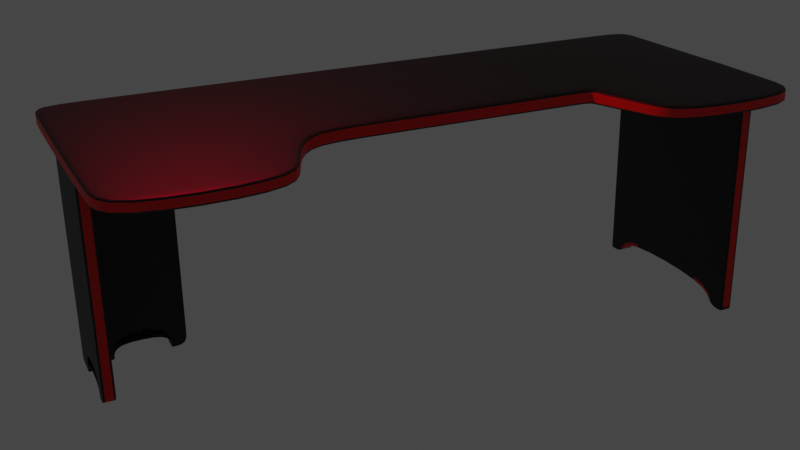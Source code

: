 # Source: table.blend  (saved by Blender 3.0.42; exported with 4.5.12 LTS)
import bpy
from mathutils import Matrix  # noqa: F401  (used for matrix-valued properties, if any)

bpy.ops.wm.read_factory_settings(use_empty=True)
scene = bpy.context.scene
scene.name = 'Scene'

# ---- collections
col_collection = bpy.data.collections.new('Collection'); scene.collection.children.link(col_collection)

# ---- materials (node trees are filled in below, after node groups)
mat_material_001 = bpy.data.materials.new('Material.001')
mat_material_001.use_transparent_shadow = False
mat_x = bpy.data.materials.new('Материал')
mat_x.use_transparent_shadow = False

# ---- material node trees
mat_material_001.use_nodes = True; mat_material_001.node_tree.nodes.clear()
_N = mat_material_001.node_tree.nodes; _L = mat_material_001.node_tree.links
n0 = _N.new('ShaderNodeBsdfPrincipled'); n0.name = 'Principled BSDF'; n0.location = (10, 300)
n0.distribution = 'GGX'
n0.subsurface_method = 'RANDOM_WALK_SKIN'
n0.inputs[0].default_value = (0.0, 0.0, 0.0, 1.0)
n0.inputs[3].default_value = 1.45
n0.inputs[27].default_value = (0.0, 0.0, 0.0, 1.0)
n0.inputs[28].default_value = 1.0
n1 = _N.new('ShaderNodeOutputMaterial'); n1.name = 'Material Output'; n1.location = (300, 300)
_L.new(n0.outputs[0], n1.inputs[0])
n1.is_active_output = True
mat_x.use_nodes = True; mat_x.node_tree.nodes.clear()
_N = mat_x.node_tree.nodes; _L = mat_x.node_tree.links
n0 = _N.new('ShaderNodeBsdfPrincipled'); n0.name = 'Principled BSDF'; n0.location = (10, 300)
n0.distribution = 'GGX'
n0.subsurface_method = 'RANDOM_WALK_SKIN'
n0.inputs[0].default_value = (0.8, 0.0, 0.0, 1.0)
n0.inputs[3].default_value = 1.45
n0.inputs[27].default_value = (0.0, 0.0, 0.0, 1.0)
n0.inputs[28].default_value = 1.0
n1 = _N.new('ShaderNodeOutputMaterial'); n1.name = 'Material Output'; n1.location = (300, 300)
_L.new(n0.outputs[0], n1.inputs[0])
n1.is_active_output = True

# ---- world
world_world = bpy.data.worlds.new('World'); scene.world = world_world
world_world.use_nodes = True; world_world.node_tree.nodes.clear()
_N = world_world.node_tree.nodes; _L = world_world.node_tree.links
n0 = _N.new('ShaderNodeOutputWorld'); n0.name = 'World Output'; n0.location = (300, 300)
n1 = _N.new('ShaderNodeBackground'); n1.name = 'Background'; n1.location = (10, 300)
n1.inputs[0].default_value = (0.05088, 0.05088, 0.05088, 1.0)
_L.new(n1.outputs[0], n0.inputs[0])
n0.is_active_output = True
world_world.color = (0.05088, 0.05088, 0.05088)
world_world.use_sun_shadow = False
world_world.sun_shadow_jitter_overblur = 0.0

# ---- cameras
cam_camera = bpy.data.cameras.new('Camera')
cam_camera.clip_end = 100.0
cam_camera.ortho_scale = 7.314

# ---- lights
light_light = bpy.data.lights.new('Light', 'POINT')
light_light.color = (1.0, 0.0, 0.04366)
light_light.transmission_factor = 0.0
light_light.energy = 1000.0
light_light.shadow_soft_size = 0.1
light_light.shadow_maximum_resolution = 0.006
light_light.use_absolute_resolution = True

# ---- meshes
me_cube_005 = bpy.data.meshes.new('Cube.005')
me_cube_005.from_pydata([(-1.0, -0.3805, -2.372), (-1.0, -0.3805, 1.0), (-1.0, 1.0, -2.372), (-1.0, 1.0, 1.0), (1.0, -0.3805, -2.372), (1.0, -0.3805, 1.0), (1.0, 1.0, -2.372), (1.0, 1.0, 1.0), (-15.37, 1.0, -2.372), (-15.37, 1.0, 1.0), (0.1098, 1.0, -2.372), (0.1098, 1.0, 1.0), (-15.37, 0.8227, -2.372), (-15.37, 0.8227, 1.0), (0.1098, 0.8227, -2.372), (0.1098, 0.8227, 1.0), (-15.37, 1.0, -2.141), (0.1098, 1.0, -2.141), (0.1098, 0.8227, -2.141), (-15.37, 0.8227, -2.141), (-1.0, -0.3805, -2.141), (-1.0, 1.0, -2.141), (1.0, 1.0, -2.141), (1.0, -0.3805, -2.141), (-1.0, -0.1734, -2.372), (-1.0, -0.1734, 1.0), (1.0, -0.1734, -2.372), (1.0, -0.1734, 1.0), (1.0, -0.1734, -2.141), (-1.0, -0.1734, -2.141), (-1.0, 0.6191, 1.0), (1.0, 0.6191, -2.372), (-1.0, 0.6191, -2.141), (-1.0, 0.6191, -2.372), (1.0, 0.6191, 1.0), (1.0, 0.6191, -2.141), (-3.553, 1.0, -2.372), (-3.553, 1.0, 1.0), (-3.553, 0.8227, -2.372), (-3.553, 0.8227, 1.0), (-3.553, 0.8227, -2.141), (-3.553, 1.0, -2.141), (-12.75, 1.0, -2.372), (-12.75, 0.8227, 1.0), (-12.75, 0.8227, -2.141), (-12.75, 1.0, 1.0), (-12.75, 0.8227, -2.372), (-12.75, 1.0, -2.141), (-1.0, 0.6191, -2.139), (-1.0, -0.1734, -2.139), (1.0, 0.6191, -1.908), (1.0, -0.1734, -1.908), (-1.0, -0.1734, -1.908), (1.0, -0.1734, -2.139), (1.0, 0.6191, -2.139), (-1.0, 0.6191, -1.908), (-12.75, 0.8227, -2.139), (-3.553, 0.8227, -2.139), (-12.75, 1.0, -1.909), (-3.553, 1.0, -1.909), (-3.553, 1.0, -2.139), (-3.553, 0.8227, -1.909), (-12.75, 1.0, -2.139), (-12.75, 0.8227, -1.909), (-15.37, 1.0, 1.0), (0.1098, 1.0, 1.0), (0.1098, 0.8227, 1.0), (-15.37, 0.8227, 1.0), (-3.553, 0.8227, 1.0), (-3.553, 1.0, 1.0), (-12.75, 1.0, 1.0), (-12.75, 0.8227, 1.0), (-1.0, -0.3805, 1.0), (-1.0, 1.0, 1.0), (1.0, 1.0, 1.0), (1.0, -0.3805, 1.0), (1.0, -0.1734, 1.0), (-1.0, -0.1734, 1.0), (1.0, 0.6191, 1.0), (-1.0, 0.6191, 1.0), (-3.553, 1.0, -2.372), (-3.553, 0.8227, -2.372), (-12.75, 1.0, -2.141), (-12.75, 1.0, -2.372), (-3.553, 1.0, -2.141), (-12.75, 0.8227, -2.372), (-12.75, 0.8227, -2.141), (-3.553, 0.8227, -2.141), (1.0, 0.6191, -2.141), (1.0, -0.1734, -2.141), (1.0, 0.6191, -2.372), (-1.0, 0.6191, -2.372), (-1.0, -0.1734, -2.141), (-1.0, -0.1734, -2.372), (-1.0, 0.6191, -2.141), (1.0, -0.1734, -2.372), (-1.0, 1.0, 1.0), (1.0, 1.0, -2.372), (-1.0, 1.0, -2.141), (-1.0, 1.0, -2.372), (1.0, 1.0, 1.0), (1.0, 1.0, -2.141), (1.0, 1.0, 1.0), (-1.0, 1.0, 1.0), (0.02527, 1.0, 1.0), (0.02527, 0.8227, -2.372), (0.02527, 1.0, -2.141), (0.02527, 1.0, -2.372), (0.02527, 0.8227, 1.0), (0.02527, 0.8227, -2.141), (0.02527, 0.8227, 1.0), (0.02527, 1.0, 1.0), (0.1098, 1.0, -2.141), (0.1098, 0.8227, -2.141), (-15.37, 0.8227, -2.141), (-3.553, 0.8227, -2.141), (-3.553, 1.0, -2.141), (-12.75, 1.0, -2.141), (-12.75, 0.8227, -2.141), (-15.37, 1.0, -2.141), (0.02527, 1.0, -2.141), (0.02527, 0.8227, -2.141), (-1.0, 1.0, -2.141), (1.0, 1.0, -2.141), (1.0, -0.3805, -2.141), (1.0, -0.1734, -2.141), (-1.0, -0.1734, -2.141), (1.0, 0.6191, -2.141), (-1.0, 0.6191, -2.141), (-1.0, -0.3805, -2.141), (-1.0, 1.0, -2.141), (1.0, 1.0, -2.141), (1.0, 1.0, -2.372), (1.0, 1.0, 1.0), (1.0, -0.3805, -2.372), (1.0, -0.3805, 1.0), (1.0, -0.3805, -2.141), (1.0, 1.0, -2.141), (1.0, -0.1734, 1.0), (1.0, -0.1734, -2.372), (1.0, 0.6191, -2.372), (1.0, 0.6191, 1.0), (1.0, -0.1734, -2.139), (1.0, 0.6191, -2.139), (1.0, -0.3805, 1.0), (1.0, 1.0, 1.0), (1.0, -0.1734, -2.372), (1.0, 0.6191, -2.372), (1.0, 1.0, 1.0), (1.0, 1.0, -2.372), (1.0, 1.0, -2.141), (1.0, -0.3805, -2.141), (-1.0, 1.0, -2.372), (-1.0, -0.3805, 1.0), (-1.0, -0.3805, -2.141), (-1.0, -0.1734, -2.372), (-1.0, 0.6191, -2.372), (-1.0, -0.1734, -2.139), (-1.0, 0.6191, -2.139), (-1.0, -0.3805, 1.0), (-1.0, 0.6191, -2.372), (-1.0, 1.0, -2.372), (-1.0, -0.3805, -2.141), (-1.0, 1.0, 1.0), (-1.0, -0.3805, -2.372), (-1.0, 1.0, -2.141), (-1.0, -0.1734, 1.0), (-1.0, 0.6191, 1.0), (-1.0, 1.0, 1.0), (-1.0, -0.1734, -2.372), (-1.0, 1.0, 1.0), (-1.0, 1.0, -2.141), (0.1098, 0.8227, -2.372), (0.1098, 0.8227, 1.0), (-15.37, 0.8227, -2.372), (-15.37, 0.8227, 1.0), (-15.37, 0.8227, -2.141), (0.1098, 0.8227, -2.141), (-3.553, 0.8227, 1.0), (-3.553, 0.8227, -2.372), (-12.75, 0.8227, 1.0), (-12.75, 0.8227, -2.372), (-3.553, 0.8227, -2.139), (-12.75, 0.8227, -2.139), (-15.37, 0.8227, 1.0), (0.1098, 0.8227, 1.0), (-12.75, 0.8227, -2.372), (-3.553, 0.8227, -2.372), (0.02527, 0.8227, -2.372), (0.02527, 0.8227, 1.0), (0.1098, 0.8227, -2.141), (-15.37, 0.8227, -2.141), (0.1098, 1.0, -2.372), (-15.37, 1.0, 1.0), (-15.37, 1.0, -2.141), (-3.553, 1.0, -2.372), (-12.75, 1.0, -2.372), (-3.553, 1.0, -2.139), (-12.75, 1.0, -2.139), (-15.37, 1.0, 1.0), (-3.553, 1.0, -2.372), (0.02527, 1.0, -2.372), (-15.37, 1.0, -2.141), (0.1098, 1.0, 1.0), (-15.37, 1.0, -2.372), (0.1098, 1.0, -2.141), (-3.553, 1.0, 1.0), (-12.75, 1.0, 1.0), (0.1098, 1.0, 1.0), (-12.75, 1.0, -2.372), (0.02527, 1.0, 1.0), (0.1098, 1.0, -2.141)], [], [(103, 96, 3, 73), (145, 133, 7, 74), (76, 27, 5, 75), (159, 153, 1, 72), (139, 26, 4, 134), (166, 25, 1, 153), (111, 104, 11, 65), (185, 173, 15, 66), (71, 43, 13, 67), (199, 193, 9, 64), (181, 46, 12, 174), (207, 45, 9, 193), (204, 194, 16, 8), (46, 44, 19, 12), (172, 177, 18, 14), (107, 106, 17, 10), (164, 154, 20, 0), (26, 28, 23, 4), (132, 137, 22, 6), (99, 98, 21, 2), (0, 20, 29, 24), (90, 88, 50, 54), (167, 30, 25, 166), (93, 92, 52, 49), (78, 34, 27, 76), (72, 1, 25, 77), (102, 100, 34, 78), (149, 97, 31, 140), (170, 96, 30, 167), (97, 101, 35, 31), (83, 82, 58, 62), (77, 25, 30, 79), (147, 90, 54, 143), (105, 109, 40, 38), (210, 104, 37, 206), (188, 105, 38, 179), (110, 108, 39, 68), (70, 45, 37, 69), (64, 9, 45, 70), (8, 16, 47, 42), (88, 89, 51, 50), (206, 37, 45, 207), (187, 81, 57, 182), (68, 39, 43, 71), (54, 50, 51, 53), (143, 54, 53, 142), (49, 52, 55, 48), (62, 58, 59, 60), (57, 61, 63, 56), (182, 57, 56, 183), (92, 94, 55, 52), (82, 84, 59, 58), (86, 85, 56, 63), (89, 95, 53, 51), (94, 91, 48, 55), (84, 80, 60, 59), (87, 86, 63, 61), (81, 87, 61, 57), (209, 83, 62, 198), (169, 93, 49, 157), (115, 68, 71, 118), (119, 64, 70, 117), (117, 70, 69, 116), (121, 110, 68, 115), (202, 199, 64, 119), (118, 71, 67, 114), (190, 185, 66, 113), (120, 111, 65, 112), (126, 77, 79, 128), (131, 102, 78, 127), (129, 72, 77, 126), (127, 78, 76, 125), (162, 159, 72, 129), (125, 76, 75, 124), (150, 145, 74, 123), (130, 103, 73, 122), (196, 42, 83, 209), (38, 40, 87, 81), (40, 44, 86, 87), (41, 36, 80, 84), (44, 46, 85, 86), (47, 41, 84, 82), (179, 38, 81, 187), (42, 47, 82, 83), (155, 24, 93, 169), (32, 33, 91, 94), (28, 26, 95, 89), (29, 32, 94, 92), (35, 28, 89, 88), (140, 31, 90, 147), (24, 29, 92, 93), (31, 35, 88, 90), (128, 79, 103, 130), (123, 74, 102, 131), (6, 22, 101, 97), (163, 3, 96, 170), (132, 6, 97, 149), (74, 7, 100, 102), (33, 32, 98, 99), (79, 30, 96, 103), (116, 69, 111, 120), (113, 66, 110, 121), (66, 15, 108, 110), (172, 14, 105, 188), (203, 11, 104, 210), (14, 18, 109, 105), (36, 41, 106, 107), (69, 37, 104, 111), (18, 113, 121, 109), (41, 116, 120, 106), (106, 120, 112, 17), (177, 190, 113, 18), (44, 118, 114, 19), (194, 202, 119, 16), (109, 121, 115, 40), (47, 117, 116, 41), (16, 119, 117, 47), (40, 115, 118, 44), (22, 123, 131, 101), (32, 128, 130, 98), (98, 130, 122, 21), (137, 150, 123, 22), (28, 125, 124, 23), (154, 162, 129, 20), (35, 127, 125, 28), (20, 129, 126, 29), (101, 131, 127, 35), (29, 126, 128, 32), (23, 124, 151, 136), (165, 171, 150, 137), (152, 132, 149, 161), (7, 133, 148, 100), (156, 140, 147, 160), (26, 139, 146, 95), (171, 168, 145, 150), (124, 75, 144, 151), (95, 146, 142, 53), (158, 143, 142, 157), (160, 147, 143, 158), (100, 148, 141, 34), (161, 149, 140, 156), (34, 141, 138, 27), (152, 165, 137, 132), (4, 23, 136, 134), (27, 138, 135, 5), (155, 139, 134, 164), (75, 5, 135, 144), (168, 163, 133, 145), (73, 3, 163, 168), (24, 155, 164, 0), (2, 21, 165, 152), (99, 161, 156, 33), (91, 160, 158, 48), (48, 158, 157, 49), (122, 73, 168, 171), (33, 156, 160, 91), (2, 152, 161, 99), (21, 122, 171, 165), (136, 151, 162, 154), (133, 163, 170, 148), (139, 155, 169, 146), (151, 144, 159, 162), (146, 169, 157, 142), (148, 170, 167, 141), (141, 167, 166, 138), (134, 136, 154, 164), (138, 166, 153, 135), (144, 135, 153, 159), (19, 114, 191, 176), (205, 211, 190, 177), (15, 173, 189, 108), (192, 172, 188, 201), (195, 179, 187, 200), (46, 181, 186, 85), (211, 208, 185, 190), (114, 67, 184, 191), (85, 186, 183, 56), (197, 182, 183, 198), (200, 187, 182, 197), (39, 178, 180, 43), (201, 188, 179, 195), (108, 189, 178, 39), (192, 205, 177, 172), (12, 19, 176, 174), (43, 180, 175, 13), (196, 181, 174, 204), (67, 13, 175, 184), (208, 203, 173, 185), (65, 11, 203, 208), (42, 196, 204, 8), (10, 17, 205, 192), (107, 201, 195, 36), (80, 200, 197, 60), (60, 197, 198, 62), (112, 65, 208, 211), (36, 195, 200, 80), (10, 192, 201, 107), (17, 112, 211, 205), (176, 191, 202, 194), (173, 203, 210, 189), (181, 196, 209, 186), (191, 184, 199, 202), (186, 209, 198, 183), (178, 206, 207, 180), (189, 210, 206, 178), (174, 176, 194, 204), (180, 207, 193, 175), (184, 175, 193, 199)])
me_cube_005.polygons.foreach_set('material_index', [0, 0, 0, 0, 0, 0, 0, 0, 0, 0, 0, 0, 0, 0, 0, 0, 0, 0, 0, 0, 0, 0, 0, 0, 0, 0, 0, 0, 0, 0, 0, 0, 0, 0, 0, 0, 0, 0, 0, 0, 0, 0, 0, 0, 0, 0, 0, 0, 0, 0, 0, 0, 0, 0, 0, 0, 0, 0, 0, 0, 0, 0, 0, 0, 0, 0, 0, 0, 0, 0, 0, 0, 0, 0, 0, 0, 0, 0, 0, 0, 0, 0, 0, 0, 0, 1, 0, 0, 0, 0, 0, 0, 0, 0, 0, 0, 0, 0, 0, 0, 0, 0, 0, 0, 0, 0, 0, 0, 0, 0, 0, 0, 0, 0, 0, 0, 0, 0, 0, 0, 0, 0, 0, 0, 0, 0, 0, 0, 0, 0, 0, 0, 0, 0, 0, 0, 0, 1, 1, 0, 1, 0, 0, 0, 0, 1, 0, 0, 0, 0, 0, 0, 0, 0, 0, 0, 0, 0, 1, 0, 0, 1, 1, 1, 1, 1, 1, 1, 0, 0, 0, 0, 0, 0, 0, 0, 0, 1, 1, 0, 1, 0, 0, 0, 0, 1, 0, 0, 0, 0, 0, 0, 0, 0, 0, 0, 0, 0, 1, 0, 0, 1, 1, 1, 1, 1, 1, 1])
_uv = me_cube_005.uv_layers.new(name='UVMap')
_uv.uv.foreach_set('vector', [0.875, 0.5, 0.875, 0.5, 0.875, 0.5, 0.875, 0.5, 0.625, 0.5, 0.625, 0.5, 0.625, 0.5, 0.625, 0.5, 0.625, 0.7125, 0.625, 0.7125, 0.625, 0.75, 0.625, 0.75, 0.875, 0.75, 0.875, 0.75, 0.875, 0.75, 0.875, 0.75, 0.375, 0.7125, 0.375, 0.7125, 0.375, 0.75, 0.375, 0.75, 0.875, 0.7125, 0.875, 0.7125, 0.875, 0.75, 0.875, 0.75, 0.875, 0.5014, 0.875, 0.5014, 0.875, 0.5, 0.875, 0.5, 0.625, 0.5, 0.625, 0.5, 0.625, 0.5, 0.625, 0.5, 0.625, 0.7077, 0.625, 0.7077, 0.625, 0.75, 0.625, 0.75, 0.875, 0.75, 0.875, 0.75, 0.875, 0.75, 0.875, 0.75, 0.375, 0.7077, 0.375, 0.7077, 0.375, 0.75, 0.375, 0.75, 0.875, 0.7077, 0.875, 0.7077, 0.875, 0.75, 0.875, 0.75, 0.375, 1.0, 0.3921, 1.0, 0.3921, 1.0, 0.375, 1.0, 0.375, 0.7077, 0.3921, 0.7077, 0.3921, 0.75, 0.375, 0.75, 0.375, 0.5, 0.3921, 0.5, 0.3921, 0.5, 0.375, 0.5, 0.375, 0.2486, 0.3921, 0.2486, 0.3921, 0.25, 0.375, 0.25, 0.375, 1.0, 0.3921, 1.0, 0.3921, 1.0, 0.375, 1.0, 0.375, 0.7125, 0.3921, 0.7125, 0.3921, 0.75, 0.375, 0.75, 0.375, 0.5, 0.3921, 0.5, 0.3921, 0.5, 0.375, 0.5, 0.375, 0.25, 0.3921, 0.25, 0.3921, 0.25, 0.375, 0.25, 0.375, 0.0, 0.3921, 0.0, 0.3921, 0.0375, 0.375, 0.0375, 0.3577, 0.569, 0.3749, 0.569, 0.3921, 0.569, 0.375, 0.569, 0.875, 0.569, 0.875, 0.569, 0.875, 0.7125, 0.875, 0.7125, 0.3577, 0.0375, 0.3749, 0.0375, 0.3921, 0.0375, 0.375, 0.0375, 0.625, 0.569, 0.625, 0.569, 0.625, 0.7125, 0.625, 0.7125, 0.625, 0.0, 0.625, 0.0, 0.625, 0.0375, 0.625, 0.0375, 0.625, 0.5, 0.625, 0.5, 0.625, 0.569, 0.625, 0.569, 0.375, 0.5, 0.375, 0.5, 0.375, 0.569, 0.375, 0.569, 0.875, 0.5, 0.875, 0.5, 0.875, 0.569, 0.875, 0.569, 0.375, 0.5, 0.3921, 0.5, 0.3921, 0.569, 0.375, 0.569, 0.3577, 0.04232, 0.3748, 0.04232, 0.3921, 0.04232, 0.375, 0.04232, 0.625, 0.0375, 0.625, 0.0375, 0.625, 0.181, 0.625, 0.181, 0.375, 0.569, 0.375, 0.569, 0.375, 0.569, 0.375, 0.569, 0.375, 0.5014, 0.3921, 0.5014, 0.3921, 0.5592, 0.375, 0.5592, 0.875, 0.5014, 0.875, 0.5014, 0.875, 0.5592, 0.875, 0.5592, 0.375, 0.5014, 0.375, 0.5014, 0.375, 0.5592, 0.375, 0.5592, 0.625, 0.5014, 0.625, 0.5014, 0.625, 0.5592, 0.625, 0.5592, 0.625, 0.04232, 0.625, 0.04232, 0.625, 0.1908, 0.625, 0.1908, 0.625, 0.0, 0.625, 0.0, 0.625, 0.04232, 0.625, 0.04232, 0.375, 0.0, 0.3921, 0.0, 0.3921, 0.04232, 0.375, 0.04232, 0.3921, 0.569, 0.3921, 0.7125, 0.3921, 0.7125, 0.3921, 0.569, 0.875, 0.5592, 0.875, 0.5592, 0.875, 0.7077, 0.875, 0.7077, 0.375, 0.5592, 0.375, 0.5592, 0.375, 0.5592, 0.375, 0.5592, 0.625, 0.5592, 0.625, 0.5592, 0.625, 0.7077, 0.625, 0.7077, 0.375, 0.569, 0.3921, 0.569, 0.3921, 0.7125, 0.375, 0.7125, 0.375, 0.569, 0.375, 0.569, 0.375, 0.7125, 0.375, 0.7125, 0.375, 0.0375, 0.3921, 0.0375, 0.3921, 0.181, 0.375, 0.181, 0.375, 0.04232, 0.3921, 0.04232, 0.3921, 0.1908, 0.375, 0.1908, 0.375, 0.5592, 0.3921, 0.5592, 0.3921, 0.7077, 0.375, 0.7077, 0.375, 0.5592, 0.375, 0.5592, 0.375, 0.7077, 0.375, 0.7077, 0.3921, 0.0375, 0.3921, 0.181, 0.3921, 0.181, 0.3921, 0.0375, 0.3921, 0.04232, 0.3921, 0.1908, 0.3921, 0.1908, 0.3921, 0.04232, 0.3748, 0.7077, 0.3577, 0.7077, 0.375, 0.7077, 0.3921, 0.7077, 0.3749, 0.7125, 0.3577, 0.7125, 0.375, 0.7125, 0.3921, 0.7125, 0.3749, 0.181, 0.3577, 0.181, 0.375, 0.181, 0.3921, 0.181, 0.3748, 0.1908, 0.3577, 0.1908, 0.375, 0.1908, 0.3921, 0.1908, 0.3921, 0.5592, 0.3921, 0.7077, 0.3921, 0.7077, 0.3921, 0.5592, 0.3577, 0.5592, 0.3748, 0.5592, 0.3921, 0.5592, 0.375, 0.5592, 0.125, 0.7077, 0.125, 0.7077, 0.125, 0.7077, 0.125, 0.7077, 0.125, 0.7125, 0.125, 0.7125, 0.125, 0.7125, 0.125, 0.7125, 0.3921, 0.5592, 0.625, 0.5592, 0.625, 0.7077, 0.3921, 0.7077, 0.3921, 0.0, 0.625, 0.0, 0.625, 0.04232, 0.3921, 0.04232, 0.3921, 0.04232, 0.625, 0.04232, 0.625, 0.1908, 0.3921, 0.1908, 0.3921, 0.5014, 0.625, 0.5014, 0.625, 0.5592, 0.3921, 0.5592, 0.3921, 1.0, 0.625, 1.0, 0.625, 1.0, 0.3921, 1.0, 0.3921, 0.7077, 0.625, 0.7077, 0.625, 0.75, 0.3921, 0.75, 0.3921, 0.5, 0.625, 0.5, 0.625, 0.5, 0.3921, 0.5, 0.3921, 0.2486, 0.625, 0.2486, 0.625, 0.25, 0.3921, 0.25, 0.3921, 0.0375, 0.625, 0.0375, 0.625, 0.181, 0.3921, 0.181, 0.3921, 0.5, 0.625, 0.5, 0.625, 0.569, 0.3921, 0.569, 0.3921, 0.0, 0.625, 0.0, 0.625, 0.0375, 0.3921, 0.0375, 0.3921, 0.569, 0.625, 0.569, 0.625, 0.7125, 0.3921, 0.7125, 0.3921, 1.0, 0.625, 1.0, 0.625, 1.0, 0.3921, 1.0, 0.3921, 0.7125, 0.625, 0.7125, 0.625, 0.75, 0.3921, 0.75, 0.3921, 0.5, 0.625, 0.5, 0.625, 0.5, 0.3921, 0.5, 0.3921, 0.25, 0.625, 0.25, 0.625, 0.25, 0.3921, 0.25, 0.125, 0.7077, 0.125, 0.7077, 0.125, 0.7077, 0.125, 0.7077, 0.375, 0.5592, 0.3921, 0.5592, 0.3921, 0.5592, 0.375, 0.5592, 0.3921, 0.5592, 0.3921, 0.7077, 0.3921, 0.7077, 0.3921, 0.5592, 0.3921, 0.1908, 0.375, 0.1908, 0.375, 0.1908, 0.3921, 0.1908, 0.3921, 0.7077, 0.375, 0.7077, 0.375, 0.7077, 0.3921, 0.7077, 0.3921, 0.04232, 0.3921, 0.1908, 0.3921, 0.1908, 0.3921, 0.04232, 0.375, 0.5592, 0.375, 0.5592, 0.375, 0.5592, 0.375, 0.5592, 0.375, 0.04232, 0.3921, 0.04232, 0.3921, 0.04232, 0.375, 0.04232, 0.125, 0.7125, 0.125, 0.7125, 0.125, 0.7125, 0.125, 0.7125, 0.3921, 0.181, 0.375, 0.181, 0.375, 0.181, 0.3921, 0.181, 0.3921, 0.7125, 0.375, 0.7125, 0.375, 0.7125, 0.3921, 0.7125, 0.3921, 0.0375, 0.3921, 0.181, 0.3921, 0.181, 0.3921, 0.0375, 0.3921, 0.569, 0.3921, 0.7125, 0.3921, 0.7125, 0.3921, 0.569, 0.375, 0.569, 0.375, 0.569, 0.375, 0.569, 0.375, 0.569, 0.375, 0.0375, 0.3921, 0.0375, 0.3921, 0.0375, 0.375, 0.0375, 0.375, 0.569, 0.3921, 0.569, 0.3921, 0.569, 0.375, 0.569, 0.3921, 0.181, 0.625, 0.181, 0.625, 0.25, 0.3921, 0.25, 0.3921, 0.5, 0.625, 0.5, 0.625, 0.5, 0.3921, 0.5, 0.375, 0.5, 0.3921, 0.5, 0.3921, 0.5, 0.375, 0.5, 0.875, 0.5, 0.875, 0.5, 0.875, 0.5, 0.875, 0.5, 0.375, 0.5, 0.375, 0.5, 0.375, 0.5, 0.375, 0.5, 0.625, 0.5, 0.625, 0.5, 0.625, 0.5, 0.625, 0.5, 0.375, 0.181, 0.3921, 0.181, 0.3921, 0.25, 0.375, 0.25, 0.875, 0.569, 0.875, 0.569, 0.875, 0.5, 0.875, 0.5, 0.3921, 0.1908, 0.625, 0.1908, 0.625, 0.2486, 0.3921, 0.2486, 0.3921, 0.5, 0.625, 0.5, 0.625, 0.5014, 0.3921, 0.5014, 0.625, 0.5, 0.625, 0.5, 0.625, 0.5014, 0.625, 0.5014, 0.375, 0.5, 0.375, 0.5, 0.375, 0.5014, 0.375, 0.5014, 0.875, 0.5, 0.875, 0.5, 0.875, 0.5014, 0.875, 0.5014, 0.375, 0.5, 0.3921, 0.5, 0.3921, 0.5014, 0.375, 0.5014, 0.375, 0.1908, 0.3921, 0.1908, 0.3921, 0.2486, 0.375, 0.2486, 0.875, 0.5592, 0.875, 0.5592, 0.875, 0.5014, 0.875, 0.5014, 0.3921, 0.5, 0.3921, 0.5, 0.3921, 0.5014, 0.3921, 0.5014, 0.3921, 0.1908, 0.3921, 0.1908, 0.3921, 0.2486, 0.3921, 0.2486, 0.3921, 0.2486, 0.3921, 0.2486, 0.3921, 0.25, 0.3921, 0.25, 0.3921, 0.5, 0.3921, 0.5, 0.3921, 0.5, 0.3921, 0.5, 0.3921, 0.7077, 0.3921, 0.7077, 0.3921, 0.75, 0.3921, 0.75, 0.3921, 1.0, 0.3921, 1.0, 0.3921, 1.0, 0.3921, 1.0, 0.3921, 0.5014, 0.3921, 0.5014, 0.3921, 0.5592, 0.3921, 0.5592, 0.3921, 0.04232, 0.3921, 0.04232, 0.3921, 0.1908, 0.3921, 0.1908, 0.3921, 0.0, 0.3921, 0.0, 0.3921, 0.04232, 0.3921, 0.04232, 0.3921, 0.5592, 0.3921, 0.5592, 0.3921, 0.7077, 0.3921, 0.7077, 0.3921, 0.5, 0.3921, 0.5, 0.3921, 0.5, 0.3921, 0.5, 0.3921, 0.181, 0.3921, 0.181, 0.3921, 0.25, 0.3921, 0.25, 0.3921, 0.25, 0.3921, 0.25, 0.3921, 0.25, 0.3921, 0.25, 0.3921, 0.5, 0.3921, 0.5, 0.3921, 0.5, 0.3921, 0.5, 0.3921, 0.7125, 0.3921, 0.7125, 0.3921, 0.75, 0.3921, 0.75, 0.3921, 1.0, 0.3921, 1.0, 0.3921, 1.0, 0.3921, 1.0, 0.3921, 0.569, 0.3921, 0.569, 0.3921, 0.7125, 0.3921, 0.7125, 0.3921, 0.0, 0.3921, 0.0, 0.3921, 0.0375, 0.3921, 0.0375, 0.3921, 0.5, 0.3921, 0.5, 0.3921, 0.569, 0.3921, 0.569, 0.3921, 0.0375, 0.3921, 0.0375, 0.3921, 0.181, 0.3921, 0.181, 0.3921, 0.75, 0.3921, 0.75, 0.3921, 0.75, 0.3921, 0.75, 0.3921, 0.25, 0.3921, 0.25, 0.3921, 0.5, 0.3921, 0.5, 0.375, 0.25, 0.375, 0.5, 0.375, 0.5, 0.375, 0.25, 0.625, 0.5, 0.625, 0.5, 0.625, 0.5, 0.625, 0.5, 0.125, 0.569, 0.375, 0.569, 0.375, 0.569, 0.125, 0.569, 0.375, 0.7125, 0.375, 0.7125, 0.375, 0.7125, 0.375, 0.7125, 0.3921, 0.25, 0.625, 0.25, 0.625, 0.5, 0.3921, 0.5, 0.3921, 0.75, 0.625, 0.75, 0.625, 0.75, 0.3921, 0.75, 0.375, 0.7125, 0.375, 0.7125, 0.375, 0.7125, 0.375, 0.7125, 0.125, 0.569, 0.375, 0.569, 0.375, 0.7125, 0.125, 0.7125, 0.125, 0.569, 0.375, 0.569, 0.375, 0.569, 0.125, 0.569, 0.625, 0.5, 0.625, 0.5, 0.625, 0.569, 0.625, 0.569, 0.125, 0.5, 0.375, 0.5, 0.375, 0.569, 0.125, 0.569, 0.625, 0.569, 0.625, 0.569, 0.625, 0.7125, 0.625, 0.7125, 0.375, 0.25, 0.3921, 0.25, 0.3921, 0.5, 0.375, 0.5, 0.375, 0.75, 0.3921, 0.75, 0.3921, 0.75, 0.375, 0.75, 0.625, 0.7125, 0.625, 0.7125, 0.625, 0.75, 0.625, 0.75, 0.125, 0.7125, 0.375, 0.7125, 0.375, 0.75, 0.125, 0.75, 0.625, 0.75, 0.625, 0.75, 0.625, 0.75, 0.625, 0.75, 0.625, 0.25, 0.625, 0.25, 0.625, 0.5, 0.625, 0.5, 0.625, 0.25, 0.625, 0.25, 0.625, 0.25, 0.625, 0.25, 0.125, 0.7125, 0.125, 0.7125, 0.125, 0.75, 0.125, 0.75, 0.375, 0.25, 0.3921, 0.25, 0.3921, 0.25, 0.375, 0.25, 0.125, 0.5, 0.125, 0.5, 0.125, 0.569, 0.125, 0.569, 0.125, 0.569, 0.125, 0.569, 0.125, 0.569, 0.125, 0.569, 0.125, 0.569, 0.125, 0.569, 0.125, 0.7125, 0.125, 0.7125, 0.3921, 0.25, 0.625, 0.25, 0.625, 0.25, 0.3921, 0.25, 0.125, 0.569, 0.125, 0.569, 0.125, 0.569, 0.125, 0.569, 0.375, 0.25, 0.375, 0.25, 0.375, 0.25, 0.375, 0.25, 0.3921, 0.25, 0.3921, 0.25, 0.3921, 0.25, 0.3921, 0.25, 0.3921, 0.75, 0.3921, 0.75, 0.3921, 1.0, 0.3921, 1.0, 0.625, 0.5, 0.875, 0.5, 0.875, 0.5, 0.625, 0.5, 0.375, 0.7125, 0.125, 0.7125, 0.125, 0.7125, 0.375, 0.7125, 0.3921, 0.75, 0.625, 0.75, 0.625, 1.0, 0.3921, 1.0, 0.375, 0.7125, 0.125, 0.7125, 0.125, 0.7125, 0.375, 0.7125, 0.625, 0.5, 0.875, 0.5, 0.875, 0.569, 0.625, 0.569, 0.625, 0.569, 0.875, 0.569, 0.875, 0.7125, 0.625, 0.7125, 0.375, 0.75, 0.3921, 0.75, 0.3921, 1.0, 0.375, 1.0, 0.625, 0.7125, 0.875, 0.7125, 0.875, 0.75, 0.625, 0.75, 0.625, 0.75, 0.625, 0.75, 0.875, 0.75, 0.875, 0.75, 0.3921, 0.75, 0.3921, 0.75, 0.3921, 0.75, 0.3921, 0.75, 0.3921, 0.25, 0.3921, 0.25, 0.3921, 0.5, 0.3921, 0.5, 0.625, 0.5, 0.625, 0.5, 0.625, 0.5014, 0.625, 0.5014, 0.125, 0.5, 0.375, 0.5, 0.375, 0.5014, 0.125, 0.5014, 0.125, 0.5592, 0.375, 0.5592, 0.375, 0.5592, 0.125, 0.5592, 0.375, 0.7077, 0.375, 0.7077, 0.375, 0.7077, 0.375, 0.7077, 0.3921, 0.25, 0.625, 0.25, 0.625, 0.5, 0.3921, 0.5, 0.3921, 0.75, 0.625, 0.75, 0.625, 0.75, 0.3921, 0.75, 0.375, 0.7077, 0.375, 0.7077, 0.375, 0.7077, 0.375, 0.7077, 0.125, 0.5592, 0.375, 0.5592, 0.375, 0.7077, 0.125, 0.7077, 0.125, 0.5592, 0.375, 0.5592, 0.375, 0.5592, 0.125, 0.5592, 0.625, 0.5592, 0.625, 0.5592, 0.625, 0.7077, 0.625, 0.7077, 0.125, 0.5014, 0.375, 0.5014, 0.375, 0.5592, 0.125, 0.5592, 0.625, 0.5014, 0.625, 0.5014, 0.625, 0.5592, 0.625, 0.5592, 0.375, 0.25, 0.3921, 0.25, 0.3921, 0.5, 0.375, 0.5, 0.375, 0.75, 0.3921, 0.75, 0.3921, 0.75, 0.375, 0.75, 0.625, 0.7077, 0.625, 0.7077, 0.625, 0.75, 0.625, 0.75, 0.125, 0.7077, 0.375, 0.7077, 0.375, 0.75, 0.125, 0.75, 0.625, 0.75, 0.625, 0.75, 0.625, 0.75, 0.625, 0.75, 0.875, 0.5, 0.875, 0.5, 0.625, 0.5, 0.625, 0.5, 0.875, 0.5, 0.875, 0.5, 0.875, 0.5, 0.875, 0.5, 0.125, 0.7077, 0.125, 0.7077, 0.125, 0.75, 0.125, 0.75, 0.375, 0.25, 0.3921, 0.25, 0.3921, 0.25, 0.375, 0.25, 0.125, 0.5014, 0.125, 0.5014, 0.125, 0.5592, 0.125, 0.5592, 0.125, 0.5592, 0.125, 0.5592, 0.125, 0.5592, 0.125, 0.5592, 0.125, 0.5592, 0.125, 0.5592, 0.125, 0.7077, 0.125, 0.7077, 0.3921, 0.25, 0.625, 0.25, 0.625, 0.25, 0.3921, 0.25, 0.125, 0.5592, 0.125, 0.5592, 0.125, 0.5592, 0.125, 0.5592, 0.125, 0.5, 0.125, 0.5, 0.125, 0.5014, 0.125, 0.5014, 0.3921, 0.25, 0.3921, 0.25, 0.3921, 0.25, 0.3921, 0.25, 0.3921, 0.75, 0.3921, 0.75, 0.3921, 1.0, 0.3921, 1.0, 0.625, 0.5, 0.875, 0.5, 0.875, 0.5014, 0.625, 0.5014, 0.375, 0.7077, 0.125, 0.7077, 0.125, 0.7077, 0.375, 0.7077, 0.3921, 0.75, 0.625, 0.75, 0.625, 1.0, 0.3921, 1.0, 0.375, 0.7077, 0.125, 0.7077, 0.125, 0.7077, 0.375, 0.7077, 0.625, 0.5592, 0.875, 0.5592, 0.875, 0.7077, 0.625, 0.7077, 0.625, 0.5014, 0.875, 0.5014, 0.875, 0.5592, 0.625, 0.5592, 0.375, 0.75, 0.3921, 0.75, 0.3921, 1.0, 0.375, 1.0, 0.625, 0.7077, 0.875, 0.7077, 0.875, 0.75, 0.625, 0.75, 0.625, 0.75, 0.625, 0.75, 0.875, 0.75, 0.875, 0.75])
me_cube_005.materials.append(mat_material_001)
me_cube_005.materials.append(mat_x)
me_cube_005.use_remesh_fix_poles = True
me_cube_005.use_remesh_preserve_attributes = False
me_cube_005.update()
me_cube_006 = bpy.data.meshes.new('Cube.006')
me_cube_006.from_pydata([(-1.0, -1.811, -2.372), (-1.0, -1.811, 1.0), (-1.0, 1.0, -2.372), (-1.0, 1.0, 1.0), (1.0, -1.811, -2.372), (1.0, -1.811, 1.0), (1.0, 1.0, -2.372), (1.0, 1.0, 1.0), (-1.0, -1.811, -2.074), (-1.0, 1.0, -2.074), (1.0, 1.0, -2.074), (1.0, -1.811, -2.074), (-1.0, 0.6626, -2.372), (-1.0, 0.6626, 1.0), (1.0, 0.6626, -2.372), (1.0, 0.6626, 1.0), (1.0, 0.6626, -2.074), (-1.0, 0.6626, -2.074), (-1.0, -1.5, -2.372), (1.0, -1.5, 1.0), (1.0, -1.5, -2.074), (-1.0, -1.5, 1.0), (1.0, -1.5, -2.372), (-1.0, -1.5, -2.074), (1.0, -1.5, -2.073), (1.0, 0.6626, -2.073), (-1.0, -1.5, -1.775), (-1.0, 0.6626, -1.775), (-1.0, 0.6626, -2.073), (1.0, 0.6626, -1.775), (-1.0, -1.5, -2.073), (1.0, -1.5, -1.775), (-1.0, -1.811, 1.0), (-1.0, 1.0, 1.0), (1.0, 1.0, 1.0), (1.0, -1.811, 1.0), (1.0, 0.6626, 1.0), (-1.0, 0.6626, 1.0), (-1.0, -1.5, 1.0), (1.0, -1.5, 1.0), (-1.0, 1.0, -2.372), (1.0, 1.0, -2.372), (1.0, -1.811, -2.372), (-1.0, -1.811, -2.372), (-1.0, 0.6626, -2.372), (1.0, 0.6626, -2.372), (-1.0, -1.5, -2.372), (1.0, -1.5, -2.372), (-1.0, 0.6626, -2.073), (1.0, 0.6626, -2.073), (-1.0, -1.5, -2.073), (1.0, -1.5, -2.073), (1.0, 1.0, -2.372), (1.0, 1.0, 1.0), (1.0, -1.811, -2.372), (1.0, -1.811, 1.0), (1.0, -1.811, -2.074), (1.0, 1.0, -2.074), (1.0, 0.6626, 1.0), (1.0, 0.6626, -2.372), (1.0, -1.5, 1.0), (1.0, -1.5, -2.372), (1.0, 0.6626, -2.073), (1.0, -1.5, -2.073), (1.0, -1.811, 1.0), (1.0, 1.0, 1.0), (1.0, 1.0, -2.372), (1.0, -1.811, -2.372), (-1.0, 1.0, -2.372), (-1.0, -1.811, 1.0), (-1.0, -1.811, -2.074), (-1.0, 0.6626, -2.372), (-1.0, -1.5, -2.372), (-1.0, 0.6626, -2.073), (-1.0, -1.5, -2.073), (-1.0, -1.811, 1.0), (-1.0, -1.811, -2.372), (-1.0, 1.0, 1.0), (-1.0, -1.811, -2.372), (-1.0, 1.0, -2.074), (-1.0, 0.6626, 1.0), (-1.0, -1.5, 1.0), (-1.0, 1.0, 1.0), (-1.0, 1.0, -2.372)], [], [(37, 13, 3, 33), (65, 53, 7, 34), (39, 19, 5, 35), (75, 69, 1, 32), (61, 22, 4, 54), (81, 21, 1, 69), (76, 70, 8, 43), (47, 20, 11, 42), (66, 57, 10, 41), (44, 17, 9, 40), (59, 14, 25, 62), (41, 10, 16, 45), (77, 3, 13, 80), (52, 6, 14, 59), (34, 7, 15, 36), (38, 21, 13, 37), (32, 1, 21, 38), (43, 8, 23, 46), (47, 22, 24, 51), (80, 13, 21, 81), (72, 18, 30, 74), (36, 15, 19, 39), (50, 26, 27, 48), (49, 29, 31, 51), (62, 25, 24, 63), (45, 16, 29, 49), (23, 17, 27, 26), (16, 20, 31, 29), (46, 23, 26, 50), (44, 12, 28, 48), (16, 36, 39, 20), (8, 32, 38, 23), (23, 38, 37, 17), (10, 34, 36, 16), (70, 75, 32, 8), (20, 39, 35, 11), (57, 65, 34, 10), (17, 37, 33, 9), (17, 44, 48, 27), (18, 46, 50, 30), (14, 45, 49, 25), (25, 49, 51, 24), (30, 50, 48, 28), (20, 47, 51, 31), (0, 43, 46, 18), (6, 41, 45, 14), (12, 44, 40, 2), (52, 66, 41, 6), (22, 47, 42, 4), (78, 76, 43, 0), (4, 42, 67, 54), (68, 83, 66, 52), (79, 82, 65, 57), (11, 35, 64, 56), (73, 62, 63, 74), (22, 61, 63, 24), (15, 58, 60, 19), (68, 52, 59, 71), (7, 53, 58, 15), (71, 59, 62, 73), (83, 79, 57, 66), (42, 11, 56, 67), (19, 60, 55, 5), (72, 61, 54, 78), (35, 5, 55, 64), (82, 77, 53, 65), (33, 3, 77, 82), (18, 72, 78, 0), (40, 9, 79, 83), (12, 71, 73, 28), (2, 68, 71, 12), (28, 73, 74, 30), (9, 33, 82, 79), (2, 40, 83, 68), (54, 67, 76, 78), (56, 64, 75, 70), (61, 72, 74, 63), (58, 80, 81, 60), (53, 77, 80, 58), (67, 56, 70, 76), (60, 81, 69, 55), (64, 55, 69, 75)])
me_cube_006.polygons.foreach_set('use_smooth', [True] * 82)
me_cube_006.polygons.foreach_set('material_index', [0, 0, 0, 0, 0, 0, 0, 0, 0, 0, 0, 0, 0, 0, 0, 0, 0, 0, 1, 0, 0, 0, 0, 0, 0, 0, 0, 0, 0, 0, 0, 0, 0, 0, 0, 0, 0, 0, 0, 0, 1, 0, 0, 0, 0, 0, 0, 0, 0, 0, 0, 0, 1, 0, 1, 0, 0, 1, 0, 1, 1, 0, 0, 1, 0, 1, 0, 0, 0, 0, 0, 0, 0, 0, 0, 1, 1, 1, 1, 1, 1, 1])
_uv = me_cube_006.uv_layers.new(name='UVMap')
_uv.uv.foreach_set('vector', [0.625, 0.22, 0.625, 0.22, 0.625, 0.25, 0.625, 0.25, 0.625, 0.5, 0.625, 0.5, 0.625, 0.5, 0.625, 0.5, 0.625, 0.7223, 0.625, 0.7223, 0.625, 0.75, 0.625, 0.75, 0.875, 0.75, 0.875, 0.75, 0.875, 0.75, 0.875, 0.75, 0.375, 0.7223, 0.375, 0.7223, 0.375, 0.75, 0.375, 0.75, 0.875, 0.7223, 0.875, 0.7223, 0.875, 0.75, 0.875, 0.75, 0.375, 1.0, 0.3971, 1.0, 0.3971, 1.0, 0.375, 1.0, 0.375, 0.7223, 0.3971, 0.7223, 0.3971, 0.75, 0.375, 0.75, 0.375, 0.5, 0.3971, 0.5, 0.3971, 0.5, 0.375, 0.5, 0.375, 0.22, 0.3971, 0.22, 0.3971, 0.25, 0.375, 0.25, 0.375, 0.53, 0.375, 0.53, 0.375, 0.53, 0.375, 0.53, 0.375, 0.5, 0.3971, 0.5, 0.3971, 0.53, 0.375, 0.53, 0.875, 0.5, 0.875, 0.5, 0.875, 0.53, 0.875, 0.53, 0.375, 0.5, 0.375, 0.5, 0.375, 0.53, 0.375, 0.53, 0.625, 0.5, 0.625, 0.5, 0.625, 0.53, 0.625, 0.53, 0.625, 0.02765, 0.625, 0.02765, 0.625, 0.22, 0.625, 0.22, 0.625, 0.0, 0.625, 0.0, 0.625, 0.02765, 0.625, 0.02765, 0.375, 0.0, 0.3971, 0.0, 0.3971, 0.02765, 0.375, 0.02765, 0.375, 0.7223, 0.375, 0.7223, 0.375, 0.7223, 0.375, 0.7223, 0.875, 0.53, 0.875, 0.53, 0.875, 0.7223, 0.875, 0.7223, 0.125, 0.7223, 0.125, 0.7223, 0.125, 0.7223, 0.125, 0.7223, 0.625, 0.53, 0.625, 0.53, 0.625, 0.7223, 0.625, 0.7223, 0.375, 0.02765, 0.3971, 0.02765, 0.3971, 0.22, 0.375, 0.22, 0.375, 0.53, 0.3971, 0.53, 0.3971, 0.7223, 0.375, 0.7223, 0.375, 0.53, 0.375, 0.53, 0.375, 0.7223, 0.375, 0.7223, 0.3971, 0.53, 0.3971, 0.53, 0.3971, 0.53, 0.3971, 0.53, 0.3971, 0.02765, 0.3971, 0.22, 0.3971, 0.22, 0.3971, 0.02765, 0.3971, 0.53, 0.3971, 0.7223, 0.3971, 0.7223, 0.3971, 0.53, 0.3971, 0.02765, 0.3971, 0.02765, 0.3971, 0.02765, 0.3971, 0.02765, 0.125, 0.53, 0.125, 0.53, 0.125, 0.53, 0.125, 0.53, 0.3971, 0.53, 0.625, 0.53, 0.625, 0.7223, 0.3971, 0.7223, 0.3971, 0.0, 0.625, 0.0, 0.625, 0.02765, 0.3971, 0.02765, 0.3971, 0.02765, 0.625, 0.02765, 0.625, 0.22, 0.3971, 0.22, 0.3971, 0.5, 0.625, 0.5, 0.625, 0.53, 0.3971, 0.53, 0.3971, 1.0, 0.625, 1.0, 0.625, 1.0, 0.3971, 1.0, 0.3971, 0.7223, 0.625, 0.7223, 0.625, 0.75, 0.3971, 0.75, 0.3971, 0.5, 0.625, 0.5, 0.625, 0.5, 0.3971, 0.5, 0.3971, 0.22, 0.625, 0.22, 0.625, 0.25, 0.3971, 0.25, 0.3971, 0.22, 0.3971, 0.22, 0.3971, 0.22, 0.3971, 0.22, 0.125, 0.7223, 0.125, 0.7223, 0.125, 0.7223, 0.125, 0.7223, 0.375, 0.53, 0.375, 0.53, 0.375, 0.53, 0.375, 0.53, 0.375, 0.53, 0.375, 0.53, 0.375, 0.7223, 0.375, 0.7223, 0.375, 0.02765, 0.375, 0.02765, 0.375, 0.22, 0.375, 0.22, 0.3971, 0.7223, 0.3971, 0.7223, 0.3971, 0.7223, 0.3971, 0.7223, 0.375, 0.0, 0.375, 0.0, 0.375, 0.02765, 0.375, 0.02765, 0.375, 0.5, 0.375, 0.5, 0.375, 0.53, 0.375, 0.53, 0.375, 0.22, 0.375, 0.22, 0.375, 0.25, 0.375, 0.25, 0.375, 0.5, 0.375, 0.5, 0.375, 0.5, 0.375, 0.5, 0.375, 0.7223, 0.375, 0.7223, 0.375, 0.75, 0.375, 0.75, 0.375, 1.0, 0.375, 1.0, 0.375, 1.0, 0.375, 1.0, 0.375, 0.75, 0.375, 0.75, 0.375, 0.75, 0.375, 0.75, 0.375, 0.25, 0.375, 0.25, 0.375, 0.5, 0.375, 0.5, 0.3971, 0.25, 0.625, 0.25, 0.625, 0.5, 0.3971, 0.5, 0.3971, 0.75, 0.625, 0.75, 0.625, 0.75, 0.3971, 0.75, 0.125, 0.53, 0.375, 0.53, 0.375, 0.7223, 0.125, 0.7223, 0.375, 0.7223, 0.375, 0.7223, 0.375, 0.7223, 0.375, 0.7223, 0.625, 0.53, 0.625, 0.53, 0.625, 0.7223, 0.625, 0.7223, 0.125, 0.5, 0.375, 0.5, 0.375, 0.53, 0.125, 0.53, 0.625, 0.5, 0.625, 0.5, 0.625, 0.53, 0.625, 0.53, 0.125, 0.53, 0.375, 0.53, 0.375, 0.53, 0.125, 0.53, 0.375, 0.25, 0.3971, 0.25, 0.3971, 0.5, 0.375, 0.5, 0.375, 0.75, 0.3971, 0.75, 0.3971, 0.75, 0.375, 0.75, 0.625, 0.7223, 0.625, 0.7223, 0.625, 0.75, 0.625, 0.75, 0.125, 0.7223, 0.375, 0.7223, 0.375, 0.75, 0.125, 0.75, 0.625, 0.75, 0.625, 0.75, 0.625, 0.75, 0.625, 0.75, 0.875, 0.5, 0.875, 0.5, 0.625, 0.5, 0.625, 0.5, 0.875, 0.5, 0.875, 0.5, 0.875, 0.5, 0.875, 0.5, 0.125, 0.7223, 0.125, 0.7223, 0.125, 0.75, 0.125, 0.75, 0.375, 0.25, 0.3971, 0.25, 0.3971, 0.25, 0.375, 0.25, 0.125, 0.53, 0.125, 0.53, 0.125, 0.53, 0.125, 0.53, 0.125, 0.5, 0.125, 0.5, 0.125, 0.53, 0.125, 0.53, 0.125, 0.53, 0.125, 0.53, 0.125, 0.7223, 0.125, 0.7223, 0.3971, 0.25, 0.625, 0.25, 0.625, 0.25, 0.3971, 0.25, 0.375, 0.25, 0.375, 0.25, 0.375, 0.25, 0.375, 0.25, 0.375, 0.75, 0.375, 0.75, 0.375, 1.0, 0.375, 1.0, 0.3971, 0.75, 0.625, 0.75, 0.625, 1.0, 0.3971, 1.0, 0.375, 0.7223, 0.125, 0.7223, 0.125, 0.7223, 0.375, 0.7223, 0.625, 0.53, 0.875, 0.53, 0.875, 0.7223, 0.625, 0.7223, 0.625, 0.5, 0.875, 0.5, 0.875, 0.53, 0.625, 0.53, 0.375, 0.75, 0.3971, 0.75, 0.3971, 1.0, 0.375, 1.0, 0.625, 0.7223, 0.875, 0.7223, 0.875, 0.75, 0.625, 0.75, 0.625, 0.75, 0.625, 0.75, 0.875, 0.75, 0.875, 0.75])
me_cube_006.materials.append(mat_material_001)
me_cube_006.materials.append(mat_x)
me_cube_006.use_remesh_fix_poles = True
me_cube_006.use_remesh_preserve_attributes = False
me_cube_006.update()
me_x = bpy.data.meshes.new('Куб')
me_x.from_pydata([(-2.231, -1.259, -1.0), (-2.231, -1.259, 1.0), (-2.231, 1.0, -1.0), (-2.231, 1.0, 1.0), (1.0, -1.259, -1.0), (1.0, -1.259, 1.0), (1.0, 1.0, -1.0), (1.0, 1.0, 1.0), (-1.285, 1.0, -1.0), (-1.285, 1.0, 1.0), (-1.282, -1.623, -0.7745), (-1.282, -1.623, 1.225), (0.1553, 1.0, 1.0), (0.1575, -1.623, -0.7745), (0.1553, 1.0, -1.0), (0.1575, -1.623, 1.225), (-2.217, -3.146, -0.7748), (-2.217, -3.146, 0.7748), (0.9928, -3.08, 0.8248), (0.9928, -3.08, -0.8248), (0.296, -3.08, -0.8248), (-1.484, -3.146, 0.7748), (-1.484, -3.146, -0.7748), (0.296, -3.08, 0.8248), (1.0, 1.0, 1.0), (-0.02175, 1.0, -1.0), (-0.01949, -1.623, 1.225), (-0.02175, 1.0, 1.0), (-0.01949, -1.623, -0.7745), (-0.9986, 1.0, -1.0), (-0.9963, -1.623, 1.225), (-0.9986, 1.0, 1.0), (-0.9963, -1.623, -0.7745), (-2.231, 1.0, -1.0), (-2.231, 1.0, 1.0), (1.0, 1.0, -1.0), (1.0, 1.0, 1.0), (-1.285, 1.0, 1.0), (-1.285, 1.0, -1.0), (0.1553, 1.0, 1.0), (0.1553, 1.0, -1.0), (-0.02175, 1.0, -1.0), (-0.02175, 1.0, 1.0), (-0.9986, 1.0, -1.0), (-0.9986, 1.0, 1.0), (0.1575, -1.683, -0.7838), (0.1575, -1.683, 1.216), (1.0, -1.334, 1.0), (1.0, -1.334, -1.0), (0.2431, -2.547, -0.8092), (0.9955, -2.413, 0.8917), (0.2431, -2.547, 0.9742), (0.9955, -2.413, -0.8917), (-2.222, -2.439, 0.8592), (-1.408, -2.575, 0.9437), (-1.408, -2.575, -0.7747), (-2.222, -2.439, -0.8592), (-2.231, -1.259, 1.0), (-2.231, 1.0, 1.0), (1.0, 1.0, 1.0), (1.0, -1.259, 1.0), (-1.282, -1.623, 1.225), (-1.285, 1.0, 1.0), (0.1575, -1.623, 1.225), (0.1553, 1.0, 1.0), (-2.217, -3.146, 0.7748), (0.9928, -3.08, 0.8248), (-1.484, -3.146, 0.7748), (0.296, -3.08, 0.8248), (-0.02175, 1.0, 1.0), (-0.01949, -1.623, 1.225), (-0.9986, 1.0, 1.0), (-0.9963, -1.623, 1.225), (1.0, 1.0, 1.0), (-2.231, 1.0, 1.0), (1.0, -1.334, 1.0), (0.1575, -1.683, 1.216), (0.9955, -2.413, 0.8917), (0.2431, -2.547, 0.9742), (-2.222, -2.439, 0.8592), (-1.408, -2.575, 0.9437), (-2.231, 1.0, -0.8462), (1.0, 1.0, -0.8462), (1.0, -1.259, -0.8462), (-1.282, -1.623, -0.6207), (-1.285, 1.0, -0.8462), (0.1575, -1.623, -0.6207), (0.1553, 1.0, -0.8462), (0.9928, -3.08, -0.6979), (-1.484, -3.146, -0.6556), (0.296, -3.08, -0.6979), (-0.02175, 1.0, -0.8462), (-0.01949, -1.623, -0.6207), (-0.9986, 1.0, -0.8462), (-0.9963, -1.623, -0.6207), (1.0, 1.0, -0.8462), (-2.231, 1.0, -0.8462), (1.0, -1.334, -0.8462), (0.9955, -2.413, -0.7545), (-1.408, -2.575, -0.6425), (-2.231, -1.259, -0.8462), (-2.217, -3.146, -0.6556), (0.1575, -1.683, -0.63), (0.2431, -2.547, -0.672), (-2.222, -2.439, -0.727)], [], [(74, 34, 3, 58), (64, 12, 7, 59), (73, 36, 5, 60), (54, 53, 17, 21), (40, 35, 4, 13), (37, 34, 1, 11), (44, 37, 11, 30), (33, 38, 10, 0), (72, 30, 11, 61), (58, 3, 9, 62), (103, 49, 20, 90), (36, 39, 15, 5), (41, 40, 13, 28), (69, 27, 12, 64), (67, 21, 17, 65), (66, 18, 23, 68), (77, 50, 18, 66), (80, 54, 21, 67), (56, 55, 22, 16), (50, 51, 23, 18), (104, 56, 16, 101), (49, 52, 19, 20), (71, 31, 27, 69), (43, 41, 28, 32), (63, 15, 26, 70), (39, 42, 26, 15), (38, 43, 32, 10), (62, 9, 31, 71), (70, 26, 30, 72), (42, 44, 30, 26), (27, 31, 44, 42), (8, 29, 43, 38), (12, 27, 42, 39), (29, 25, 41, 43), (25, 14, 40, 41), (7, 12, 39, 36), (2, 8, 38, 33), (31, 9, 37, 44), (9, 3, 34, 37), (14, 6, 35, 40), (59, 7, 36, 73), (57, 1, 34, 74), (13, 4, 48, 45), (5, 15, 46, 47), (60, 5, 47, 75), (86, 13, 45, 102), (45, 48, 52, 49), (47, 46, 51, 50), (75, 47, 50, 77), (102, 45, 49, 103), (100, 0, 56, 104), (0, 10, 55, 56), (61, 11, 54, 80), (11, 1, 53, 54), (84, 61, 80, 99), (1, 57, 79, 53), (46, 76, 78, 51), (97, 75, 77, 98), (15, 63, 76, 46), (83, 60, 75, 97), (100, 57, 74, 96), (82, 59, 73, 95), (92, 70, 72, 94), (85, 62, 71, 93), (86, 63, 70, 92), (93, 71, 69, 91), (53, 79, 65, 17), (99, 80, 67, 89), (98, 77, 66, 88), (88, 66, 68, 90), (89, 67, 65, 101), (91, 69, 64, 87), (51, 78, 68, 23), (81, 58, 62, 85), (94, 72, 61, 84), (95, 73, 60, 83), (87, 64, 59, 82), (96, 74, 58, 81), (33, 96, 81, 2), (14, 87, 82, 6), (35, 95, 83, 4), (32, 94, 84, 10), (2, 81, 85, 8), (25, 91, 87, 14), (22, 89, 101, 16), (19, 88, 90, 20), (52, 98, 88, 19), (55, 99, 89, 22), (29, 93, 91, 25), (13, 86, 92, 28), (8, 85, 93, 29), (28, 92, 94, 32), (6, 82, 95, 35), (0, 100, 96, 33), (4, 83, 97, 48), (48, 97, 98, 52), (10, 84, 99, 55), (57, 100, 104, 79), (76, 102, 103, 78), (63, 86, 102, 76), (79, 104, 101, 65), (78, 103, 90, 68)])
me_x.polygons.foreach_set('use_smooth', [True] * 102)
me_x.polygons.foreach_set('material_index', [0, 0, 0, 0, 0, 0, 0, 0, 0, 0, 0, 0, 0, 0, 0, 0, 0, 0, 0, 0, 0, 0, 0, 0, 0, 0, 0, 0, 0, 0, 0, 0, 0, 0, 0, 0, 0, 0, 0, 0, 0, 0, 0, 0, 0, 0, 0, 0, 0, 0, 0, 0, 0, 0, 1, 0, 0, 1, 0, 1, 1, 1, 1, 1, 1, 1, 0, 1, 1, 1, 1, 1, 0, 1, 1, 1, 1, 1, 0, 0, 0, 0, 0, 0, 0, 0, 0, 0, 0, 0, 0, 0, 0, 0, 0, 0, 0, 1, 1, 1, 1, 1])
_uv = me_x.uv_layers.new(name='UVКарта')
_uv.uv.foreach_set('vector', [0.875, 0.5, 0.875, 0.5, 0.875, 0.5, 0.875, 0.5, 0.625, 0.4346, 0.625, 0.4346, 0.625, 0.5, 0.625, 0.5, 0.625, 0.5, 0.625, 0.5, 0.625, 0.75, 0.625, 0.75, 0.8018, 0.75, 0.875, 0.75, 0.875, 0.75, 0.8018, 0.75, 0.3096, 0.5, 0.3748, 0.5032, 0.375, 0.75, 0.3096, 0.75, 0.8018, 0.5, 0.875, 0.5, 0.875, 0.75, 0.8018, 0.75, 0.7796, 0.5, 0.8018, 0.5, 0.8018, 0.75, 0.7796, 0.75, 0.1254, 0.5048, 0.1982, 0.5, 0.1982, 0.75, 0.125, 0.75, 0.625, 0.9046, 0.625, 0.9046, 0.625, 0.9268, 0.625, 0.9268, 0.625, 0.25, 0.625, 0.25, 0.625, 0.3232, 0.625, 0.3232, 0.3942, 0.8154, 0.375, 0.8154, 0.375, 0.8154, 0.3942, 0.8154, 0.625, 0.5, 0.6904, 0.5, 0.6904, 0.75, 0.625, 0.75, 0.2959, 0.5, 0.3096, 0.5, 0.3096, 0.75, 0.2959, 0.75, 0.625, 0.4209, 0.625, 0.4209, 0.625, 0.4346, 0.625, 0.4346, 0.625, 0.9268, 0.625, 0.9268, 0.625, 1.0, 0.625, 1.0, 0.625, 0.75, 0.625, 0.75, 0.625, 0.8154, 0.625, 0.8154, 0.625, 0.75, 0.625, 0.75, 0.625, 0.75, 0.625, 0.75, 0.625, 0.9268, 0.625, 0.9268, 0.625, 0.9268, 0.625, 0.9268, 0.125, 0.75, 0.1982, 0.75, 0.1982, 0.75, 0.125, 0.75, 0.625, 0.75, 0.6904, 0.75, 0.6904, 0.75, 0.625, 0.75, 0.3942, 0.0, 0.375, 0.0, 0.375, 0.0, 0.3942, 0.0, 0.3096, 0.75, 0.375, 0.75, 0.375, 0.75, 0.3096, 0.75, 0.625, 0.3454, 0.625, 0.3454, 0.625, 0.4209, 0.625, 0.4209, 0.2204, 0.5, 0.2959, 0.5, 0.2959, 0.75, 0.2204, 0.75, 0.625, 0.8154, 0.625, 0.8154, 0.625, 0.8291, 0.625, 0.8291, 0.6904, 0.5, 0.7041, 0.5, 0.7041, 0.75, 0.6904, 0.75, 0.1982, 0.5, 0.2204, 0.5, 0.2204, 0.75, 0.1982, 0.75, 0.625, 0.3232, 0.625, 0.3232, 0.625, 0.3454, 0.625, 0.3454, 0.625, 0.8291, 0.625, 0.8291, 0.625, 0.9046, 0.625, 0.9046, 0.7041, 0.5, 0.7796, 0.5, 0.7796, 0.75, 0.7041, 0.75, 0.7041, 0.5, 0.7796, 0.5, 0.7796, 0.5, 0.7041, 0.5, 0.1982, 0.5, 0.2204, 0.5, 0.2204, 0.5, 0.1982, 0.5, 0.6904, 0.5, 0.7041, 0.5, 0.7041, 0.5, 0.6904, 0.5, 0.2204, 0.5, 0.2959, 0.5, 0.2959, 0.5, 0.2204, 0.5, 0.2959, 0.5, 0.3096, 0.5, 0.3096, 0.5, 0.2959, 0.5, 0.625, 0.5, 0.6904, 0.5, 0.6904, 0.5, 0.625, 0.5, 0.125, 0.5, 0.1982, 0.5, 0.1982, 0.5, 0.1254, 0.5048, 0.7796, 0.5, 0.8018, 0.5, 0.8018, 0.5, 0.7796, 0.5, 0.8018, 0.5, 0.875, 0.5, 0.875, 0.5, 0.8018, 0.5, 0.3096, 0.5, 0.375, 0.5, 0.3748, 0.5032, 0.3096, 0.5, 0.625, 0.5, 0.625, 0.5, 0.625, 0.5, 0.625, 0.5, 0.625, 0.0, 0.625, 0.0, 0.625, 0.25, 0.625, 0.25, 0.3096, 0.75, 0.375, 0.75, 0.375, 0.75, 0.3096, 0.75, 0.625, 0.75, 0.6904, 0.75, 0.6904, 0.75, 0.625, 0.75, 0.625, 0.75, 0.625, 0.75, 0.625, 0.75, 0.625, 0.75, 0.3942, 0.8154, 0.375, 0.8154, 0.375, 0.8154, 0.3942, 0.8154, 0.3096, 0.75, 0.375, 0.75, 0.375, 0.75, 0.3096, 0.75, 0.625, 0.75, 0.6904, 0.75, 0.6904, 0.75, 0.625, 0.75, 0.625, 0.75, 0.625, 0.75, 0.625, 0.75, 0.625, 0.75, 0.3942, 0.8154, 0.375, 0.8154, 0.375, 0.8154, 0.3942, 0.8154, 0.3942, 0.0, 0.375, 0.0, 0.375, 0.0, 0.3942, 0.0, 0.125, 0.75, 0.1982, 0.75, 0.1982, 0.75, 0.125, 0.75, 0.625, 0.9268, 0.625, 0.9268, 0.625, 0.9268, 0.625, 0.9268, 0.8018, 0.75, 0.875, 0.75, 0.875, 0.75, 0.8018, 0.75, 0.3942, 0.9268, 0.625, 0.9268, 0.625, 0.9268, 0.3942, 0.9268, 0.625, 0.0, 0.625, 0.0, 0.625, 0.0, 0.625, 0.0, 0.625, 0.8154, 0.625, 0.8154, 0.625, 0.8154, 0.625, 0.8154, 0.3942, 0.75, 0.625, 0.75, 0.625, 0.75, 0.3942, 0.75, 0.625, 0.8154, 0.625, 0.8154, 0.625, 0.8154, 0.625, 0.8154, 0.3942, 0.75, 0.625, 0.75, 0.625, 0.75, 0.3942, 0.75, 0.3942, 0.0, 0.625, 0.0, 0.625, 0.25, 0.3942, 0.25, 0.3942, 0.5, 0.625, 0.5, 0.625, 0.5, 0.394, 0.5029, 0.3942, 0.8291, 0.625, 0.8291, 0.625, 0.9046, 0.3942, 0.9046, 0.3942, 0.3232, 0.625, 0.3232, 0.625, 0.3454, 0.3942, 0.3454, 0.3942, 0.8154, 0.625, 0.8154, 0.625, 0.8291, 0.3942, 0.8291, 0.3942, 0.3454, 0.625, 0.3454, 0.625, 0.4209, 0.3942, 0.4209, 0.625, 0.0, 0.625, 0.0, 0.625, 0.0, 0.625, 0.0, 0.3942, 0.9268, 0.625, 0.9268, 0.625, 0.9268, 0.3942, 0.9268, 0.3942, 0.75, 0.625, 0.75, 0.625, 0.75, 0.3942, 0.75, 0.3942, 0.75, 0.625, 0.75, 0.625, 0.8154, 0.3942, 0.8154, 0.3942, 0.9268, 0.625, 0.9268, 0.625, 1.0, 0.3942, 1.0, 0.3942, 0.4209, 0.625, 0.4209, 0.625, 0.4346, 0.3942, 0.4346, 0.625, 0.8154, 0.625, 0.8154, 0.625, 0.8154, 0.625, 0.8154, 0.3942, 0.25, 0.625, 0.25, 0.625, 0.3232, 0.3942, 0.3232, 0.3942, 0.9046, 0.625, 0.9046, 0.625, 0.9268, 0.3942, 0.9268, 0.394, 0.5029, 0.625, 0.5, 0.625, 0.75, 0.3942, 0.75, 0.3942, 0.4346, 0.625, 0.4346, 0.625, 0.5, 0.3942, 0.5, 0.3942, 0.25, 0.625, 0.25, 0.625, 0.25, 0.3942, 0.25, 0.1254, 0.5048, 0.1254, 0.5048, 0.1254, 0.5048, 0.1254, 0.5048, 0.375, 0.4346, 0.3942, 0.4346, 0.3942, 0.5, 0.375, 0.5, 0.3748, 0.5032, 0.394, 0.5029, 0.3942, 0.75, 0.375, 0.75, 0.375, 0.9046, 0.3942, 0.9046, 0.3942, 0.9268, 0.375, 0.9268, 0.375, 0.25, 0.3942, 0.25, 0.3942, 0.3232, 0.375, 0.3232, 0.375, 0.4209, 0.3942, 0.4209, 0.3942, 0.4346, 0.375, 0.4346, 0.375, 0.9268, 0.3942, 0.9268, 0.3942, 1.0, 0.375, 1.0, 0.375, 0.75, 0.3942, 0.75, 0.3942, 0.8154, 0.375, 0.8154, 0.375, 0.75, 0.3942, 0.75, 0.3942, 0.75, 0.375, 0.75, 0.375, 0.9268, 0.3942, 0.9268, 0.3942, 0.9268, 0.375, 0.9268, 0.375, 0.3454, 0.3942, 0.3454, 0.3942, 0.4209, 0.375, 0.4209, 0.375, 0.8154, 0.3942, 0.8154, 0.3942, 0.8291, 0.375, 0.8291, 0.375, 0.3232, 0.3942, 0.3232, 0.3942, 0.3454, 0.375, 0.3454, 0.375, 0.8291, 0.3942, 0.8291, 0.3942, 0.9046, 0.375, 0.9046, 0.375, 0.5, 0.375, 0.5, 0.375, 0.5, 0.375, 0.5, 0.375, 0.0, 0.3942, 0.0, 0.3942, 0.25, 0.375, 0.25, 0.375, 0.75, 0.3942, 0.75, 0.3942, 0.75, 0.375, 0.75, 0.375, 0.75, 0.3942, 0.75, 0.3942, 0.75, 0.375, 0.75, 0.375, 0.9268, 0.3942, 0.9268, 0.3942, 0.9268, 0.375, 0.9268, 0.625, 0.0, 0.3942, 0.0, 0.3942, 0.0, 0.625, 0.0, 0.625, 0.8154, 0.3942, 0.8154, 0.3942, 0.8154, 0.625, 0.8154, 0.625, 0.8154, 0.3942, 0.8154, 0.3942, 0.8154, 0.625, 0.8154, 0.625, 0.0, 0.3942, 0.0, 0.3942, 0.0, 0.625, 0.0, 0.625, 0.8154, 0.3942, 0.8154, 0.3942, 0.8154, 0.625, 0.8154])
me_x.materials.append(mat_material_001)
me_x.materials.append(mat_x)
me_x.use_remesh_fix_poles = True
me_x.use_remesh_preserve_attributes = False
me_x.update()

# ---- objects
ob_light = bpy.data.objects.new('Light', light_light)
ob_camera = bpy.data.objects.new('Camera', cam_camera)
ob_cube_003 = bpy.data.objects.new('Cube.003', me_cube_005)
ob_cube_004 = bpy.data.objects.new('Cube.004', me_cube_006)
ob_x = bpy.data.objects.new('Куб', me_x)

# ---- transforms, parenting, visibility, modifiers, constraints
ob_light.location = (3.096, 2.185, 7.515)
ob_light.rotation_euler = (0.6503, 0.05522, 1.866)
ob_light.lock_rotations_4d = False
ob_light.empty_display_type = 'ARROWS'
ob_light.color = (0.0, 0.0, 0.0, 0.0)
ob_light.lineart.crease_threshold = 0.0
ob_camera.location = (-0.8921, -13.44, 5.596)
ob_camera.rotation_euler = (1.186, 0.01366, -0.4426)
ob_camera.lock_rotations_4d = False
ob_camera.empty_display_type = 'ARROWS'
ob_camera.color = (0.0, 0.0, 0.0, 0.0)
ob_camera.display_type = 'WIRE'
ob_camera.lineart.crease_threshold = 0.0
ob_cube_003.location = (0.985, 0.0, 0.3697)
ob_cube_003.scale = (-0.08871, 1.0, 1.0)
_m = ob_cube_003.modifiers.new('Subdivision', 'SUBSURF')
_m.levels = 3
ob_cube_004.location = (9.978, 0.0, 0.3697)
ob_cube_004.scale = (-0.08871, 1.0, 1.0)
_m = ob_cube_004.modifiers.new('Subdivision', 'SUBSURF')
_m.levels = 3
ob_x.location = (7.337, 0.5123, 1.481)
ob_x.scale = (2.953, 1.0, -0.111)
_m = ob_x.modifiers.new('Subdivision', 'SUBSURF')
_m.levels = 3

# ---- collection membership
col_collection.objects.link(ob_light)
col_collection.objects.link(ob_camera)
col_collection.objects.link(ob_cube_003)
col_collection.objects.link(ob_cube_004)
col_collection.objects.link(ob_x)

# ---- scene / render settings (as saved in the file)
scene.camera = ob_camera
scene.frame_start = 1; scene.frame_end = 250; scene.frame_set(1)
scene.render.engine = 'BLENDER_EEVEE_NEXT'
scene.cycles.sampling_pattern = 'TABULATED_SOBOL'
scene.cycles.use_light_tree = False
scene.view_settings.view_transform = 'Filmic'
bpy.context.view_layer.update()
